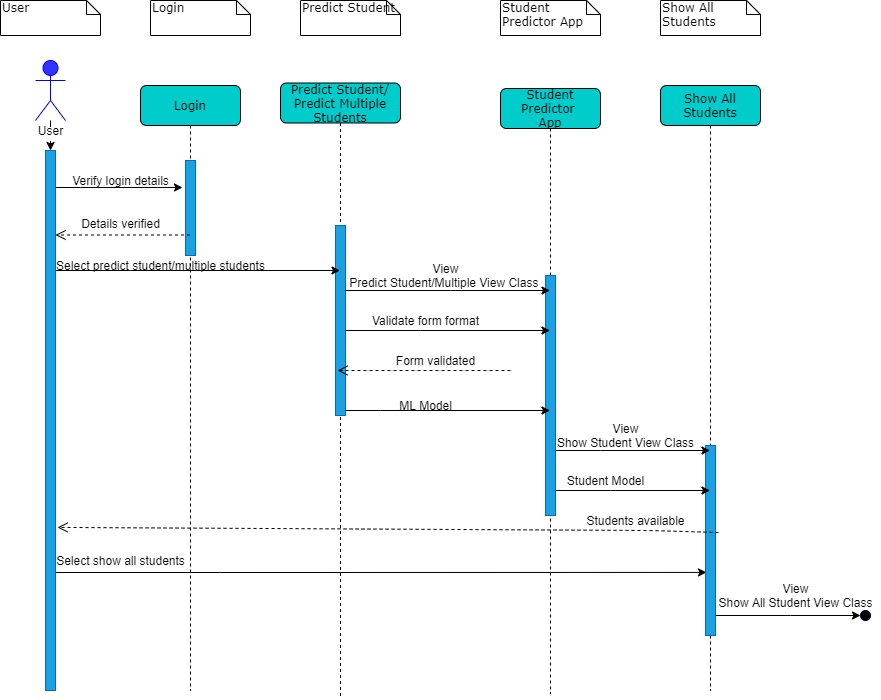

The diagram above was exported from draw.io. Its source (the exported page's mxGraphModel, read from the mxfile embedded in the PNG):
<mxGraphModel dx="868" dy="401" grid="1" gridSize="10" guides="1" tooltips="1" connect="1" arrows="1" fold="1" page="1" pageScale="1" pageWidth="1100" pageHeight="850" background="#ffffff" math="0" shadow="0">
  <root>
    <mxCell id="0" />
    <mxCell id="1" parent="0" />
    <mxCell id="7baba1c4bc27f4b0-2" value="Predict Student/&lt;br&gt;Predict Multiple&lt;br&gt;Students" style="shape=umlLifeline;perimeter=lifelinePerimeter;whiteSpace=wrap;html=1;container=1;collapsible=0;recursiveResize=0;outlineConnect=0;rounded=1;shadow=0;comic=0;labelBackgroundColor=none;strokeWidth=1;fontFamily=Verdana;fontSize=12;align=center;fillColor=#00CCCC;" parent="1" vertex="1">
      <mxGeometry x="380" y="112.5" width="120" height="616" as="geometry" />
    </mxCell>
    <mxCell id="D2Kx4Gcv8u_yoEE0UszZ-19" value="" style="html=1;points=[];perimeter=orthogonalPerimeter;fillColor=#1ba1e2;strokeColor=#006EAF;fontColor=#ffffff;" parent="7baba1c4bc27f4b0-2" vertex="1">
      <mxGeometry x="55" y="142.5" width="10" height="190" as="geometry" />
    </mxCell>
    <mxCell id="7baba1c4bc27f4b0-40" value="User" style="shape=note;whiteSpace=wrap;html=1;size=14;verticalAlign=top;align=left;spacingTop=-6;rounded=0;shadow=0;comic=0;labelBackgroundColor=none;strokeWidth=1;fontFamily=Verdana;fontSize=12" parent="1" vertex="1">
      <mxGeometry x="100" y="30" width="100" height="35" as="geometry" />
    </mxCell>
    <mxCell id="7baba1c4bc27f4b0-41" value="Predict Student" style="shape=note;whiteSpace=wrap;html=1;size=14;verticalAlign=top;align=left;spacingTop=-6;rounded=0;shadow=0;comic=0;labelBackgroundColor=none;strokeWidth=1;fontFamily=Verdana;fontSize=12" parent="1" vertex="1">
      <mxGeometry x="400" y="30" width="100" height="35" as="geometry" />
    </mxCell>
    <mxCell id="7baba1c4bc27f4b0-42" value="Student&lt;br&gt;Predictor App" style="shape=note;whiteSpace=wrap;html=1;size=14;verticalAlign=top;align=left;spacingTop=-6;rounded=0;shadow=0;comic=0;labelBackgroundColor=none;strokeWidth=1;fontFamily=Verdana;fontSize=12" parent="1" vertex="1">
      <mxGeometry x="600" y="30" width="100" height="35" as="geometry" />
    </mxCell>
    <mxCell id="D2Kx4Gcv8u_yoEE0UszZ-62" value="" style="edgeStyle=orthogonalEdgeStyle;rounded=0;orthogonalLoop=1;jettySize=auto;html=1;" parent="1" source="D2Kx4Gcv8u_yoEE0UszZ-1" target="D2Kx4Gcv8u_yoEE0UszZ-2" edge="1">
      <mxGeometry relative="1" as="geometry" />
    </mxCell>
    <mxCell id="D2Kx4Gcv8u_yoEE0UszZ-1" value="Student" style="shape=umlActor;verticalLabelPosition=bottom;labelBackgroundColor=#ffffff;verticalAlign=top;html=1;direction=east;fillColor=#3333FF;strokeColor=#0000FF;fontColor=#ffffff;" parent="1" vertex="1">
      <mxGeometry x="135" y="90" width="30" height="60" as="geometry" />
    </mxCell>
    <mxCell id="113OomiaAkCtCafSSqZg-57" style="edgeStyle=orthogonalEdgeStyle;rounded=0;orthogonalLoop=1;jettySize=auto;html=1;" parent="1" source="D2Kx4Gcv8u_yoEE0UszZ-2" target="7baba1c4bc27f4b0-2" edge="1">
      <mxGeometry relative="1" as="geometry">
        <Array as="points">
          <mxPoint x="230" y="300" />
          <mxPoint x="230" y="300" />
        </Array>
      </mxGeometry>
    </mxCell>
    <mxCell id="113OomiaAkCtCafSSqZg-82" style="edgeStyle=orthogonalEdgeStyle;rounded=0;orthogonalLoop=1;jettySize=auto;html=1;" parent="1" source="D2Kx4Gcv8u_yoEE0UszZ-2" edge="1">
      <mxGeometry relative="1" as="geometry">
        <mxPoint x="282" y="217" as="targetPoint" />
        <Array as="points">
          <mxPoint x="180" y="217" />
          <mxPoint x="180" y="217" />
        </Array>
      </mxGeometry>
    </mxCell>
    <mxCell id="S0MV9LWT0Rr9yK0nXjFn-10" style="edgeStyle=orthogonalEdgeStyle;rounded=0;orthogonalLoop=1;jettySize=auto;html=1;entryX=0.1;entryY=0.668;entryDx=0;entryDy=0;entryPerimeter=0;" edge="1" parent="1" source="D2Kx4Gcv8u_yoEE0UszZ-2" target="D2Kx4Gcv8u_yoEE0UszZ-37">
      <mxGeometry relative="1" as="geometry">
        <Array as="points">
          <mxPoint x="320" y="602" />
          <mxPoint x="320" y="602" />
        </Array>
      </mxGeometry>
    </mxCell>
    <mxCell id="D2Kx4Gcv8u_yoEE0UszZ-2" value="" style="html=1;points=[];perimeter=orthogonalPerimeter;fillColor=#1ba1e2;strokeColor=#006EAF;fontColor=#ffffff;" parent="1" vertex="1">
      <mxGeometry x="145" y="180" width="10" height="540" as="geometry" />
    </mxCell>
    <mxCell id="D2Kx4Gcv8u_yoEE0UszZ-12" value="Verify login details" style="text;html=1;align=center;verticalAlign=middle;resizable=0;points=[];autosize=1;" parent="1" vertex="1">
      <mxGeometry x="165" y="200" width="110" height="20" as="geometry" />
    </mxCell>
    <mxCell id="D2Kx4Gcv8u_yoEE0UszZ-14" value="View&lt;br&gt;Predict Student/Multiple View Class&amp;nbsp;" style="text;html=1;align=center;verticalAlign=middle;resizable=0;points=[];autosize=1;" parent="1" vertex="1">
      <mxGeometry x="440" y="290" width="210" height="30" as="geometry" />
    </mxCell>
    <mxCell id="D2Kx4Gcv8u_yoEE0UszZ-29" value="Student Predictor&amp;nbsp;&lt;br&gt;App" style="shape=umlLifeline;perimeter=lifelinePerimeter;whiteSpace=wrap;html=1;container=1;collapsible=0;recursiveResize=0;outlineConnect=0;rounded=1;shadow=0;comic=0;labelBackgroundColor=none;strokeWidth=1;fontFamily=Verdana;fontSize=12;align=center;fillColor=#00CCCC;" parent="1" vertex="1">
      <mxGeometry x="600" y="118" width="100" height="605" as="geometry" />
    </mxCell>
    <mxCell id="D2Kx4Gcv8u_yoEE0UszZ-30" value="" style="html=1;points=[];perimeter=orthogonalPerimeter;fillColor=#1ba1e2;strokeColor=#006EAF;fontColor=#ffffff;" parent="D2Kx4Gcv8u_yoEE0UszZ-29" vertex="1">
      <mxGeometry x="45" y="187" width="10" height="240" as="geometry" />
    </mxCell>
    <mxCell id="D2Kx4Gcv8u_yoEE0UszZ-35" value="Show All Students" style="shape=note;whiteSpace=wrap;html=1;size=14;verticalAlign=top;align=left;spacingTop=-6;rounded=0;shadow=0;comic=0;labelBackgroundColor=none;strokeWidth=1;fontFamily=Verdana;fontSize=12" parent="1" vertex="1">
      <mxGeometry x="760" y="30" width="100" height="35" as="geometry" />
    </mxCell>
    <mxCell id="D2Kx4Gcv8u_yoEE0UszZ-36" value="Show All Students" style="shape=umlLifeline;perimeter=lifelinePerimeter;whiteSpace=wrap;html=1;container=1;collapsible=0;recursiveResize=0;outlineConnect=0;rounded=1;shadow=0;comic=0;labelBackgroundColor=none;strokeWidth=1;fontFamily=Verdana;fontSize=12;align=center;fillColor=#00CCCC;" parent="1" vertex="1">
      <mxGeometry x="760" y="115" width="100" height="605" as="geometry" />
    </mxCell>
    <mxCell id="D2Kx4Gcv8u_yoEE0UszZ-37" value="" style="html=1;points=[];perimeter=orthogonalPerimeter;fillColor=#1ba1e2;strokeColor=#006EAF;fontColor=#ffffff;" parent="D2Kx4Gcv8u_yoEE0UszZ-36" vertex="1">
      <mxGeometry x="45" y="360" width="10" height="190" as="geometry" />
    </mxCell>
    <mxCell id="D2Kx4Gcv8u_yoEE0UszZ-42" value="View&lt;br&gt;Show Student View Class" style="text;html=1;align=center;verticalAlign=middle;resizable=0;points=[];autosize=1;" parent="1" vertex="1">
      <mxGeometry x="650" y="450" width="150" height="30" as="geometry" />
    </mxCell>
    <mxCell id="D2Kx4Gcv8u_yoEE0UszZ-43" value="Student Model" style="text;html=1;align=center;verticalAlign=middle;resizable=0;points=[];autosize=1;" parent="1" vertex="1">
      <mxGeometry x="660" y="500" width="90" height="20" as="geometry" />
    </mxCell>
    <mxCell id="D2Kx4Gcv8u_yoEE0UszZ-44" style="edgeStyle=orthogonalEdgeStyle;rounded=0;orthogonalLoop=1;jettySize=auto;html=1;" parent="1" source="D2Kx4Gcv8u_yoEE0UszZ-30" target="D2Kx4Gcv8u_yoEE0UszZ-36" edge="1">
      <mxGeometry relative="1" as="geometry">
        <Array as="points">
          <mxPoint x="700" y="480" />
          <mxPoint x="700" y="480" />
        </Array>
      </mxGeometry>
    </mxCell>
    <mxCell id="D2Kx4Gcv8u_yoEE0UszZ-46" style="edgeStyle=orthogonalEdgeStyle;rounded=0;orthogonalLoop=1;jettySize=auto;html=1;" parent="1" source="D2Kx4Gcv8u_yoEE0UszZ-30" target="D2Kx4Gcv8u_yoEE0UszZ-36" edge="1">
      <mxGeometry relative="1" as="geometry">
        <Array as="points">
          <mxPoint x="710" y="520" />
          <mxPoint x="710" y="520" />
        </Array>
      </mxGeometry>
    </mxCell>
    <mxCell id="D2Kx4Gcv8u_yoEE0UszZ-53" style="edgeStyle=orthogonalEdgeStyle;rounded=0;orthogonalLoop=1;jettySize=auto;html=1;" parent="1" source="D2Kx4Gcv8u_yoEE0UszZ-19" target="D2Kx4Gcv8u_yoEE0UszZ-29" edge="1">
      <mxGeometry relative="1" as="geometry">
        <Array as="points">
          <mxPoint x="520" y="360" />
          <mxPoint x="520" y="360" />
        </Array>
      </mxGeometry>
    </mxCell>
    <mxCell id="D2Kx4Gcv8u_yoEE0UszZ-57" value="View&lt;br&gt;Show All Student View Class" style="text;html=1;align=center;verticalAlign=middle;resizable=0;points=[];autosize=1;" parent="1" vertex="1">
      <mxGeometry x="810" y="610" width="170" height="30" as="geometry" />
    </mxCell>
    <mxCell id="D2Kx4Gcv8u_yoEE0UszZ-60" value="User" style="text;html=1;align=center;verticalAlign=middle;resizable=0;points=[];autosize=1;" parent="1" vertex="1">
      <mxGeometry x="130" y="150" width="40" height="20" as="geometry" />
    </mxCell>
    <mxCell id="D2Kx4Gcv8u_yoEE0UszZ-63" value="" style="ellipse;whiteSpace=wrap;html=1;aspect=fixed;strokeColor=#000033;fillColor=#000000;" parent="1" vertex="1">
      <mxGeometry x="315" y="560" as="geometry" />
    </mxCell>
    <mxCell id="113OomiaAkCtCafSSqZg-18" value="" style="edgeStyle=orthogonalEdgeStyle;rounded=0;orthogonalLoop=1;jettySize=auto;html=1;" parent="1" source="D2Kx4Gcv8u_yoEE0UszZ-37" target="113OomiaAkCtCafSSqZg-19" edge="1">
      <mxGeometry relative="1" as="geometry">
        <mxPoint x="730" y="535" as="sourcePoint" />
        <Array as="points">
          <mxPoint x="890" y="645" />
          <mxPoint x="890" y="645" />
        </Array>
      </mxGeometry>
    </mxCell>
    <mxCell id="113OomiaAkCtCafSSqZg-19" value="" style="ellipse;whiteSpace=wrap;html=1;aspect=fixed;strokeColor=#000033;fillColor=#000000;" parent="1" vertex="1">
      <mxGeometry x="960" y="640" width="10" height="10" as="geometry" />
    </mxCell>
    <mxCell id="113OomiaAkCtCafSSqZg-27" value="Login" style="shape=note;whiteSpace=wrap;html=1;size=14;verticalAlign=top;align=left;spacingTop=-6;rounded=0;shadow=0;comic=0;labelBackgroundColor=none;strokeWidth=1;fontFamily=Verdana;fontSize=12" parent="1" vertex="1">
      <mxGeometry x="250" y="30" width="100" height="35" as="geometry" />
    </mxCell>
    <mxCell id="113OomiaAkCtCafSSqZg-28" value="Login" style="shape=umlLifeline;perimeter=lifelinePerimeter;whiteSpace=wrap;html=1;container=1;collapsible=0;recursiveResize=0;outlineConnect=0;rounded=1;shadow=0;comic=0;labelBackgroundColor=none;strokeWidth=1;fontFamily=Verdana;fontSize=12;align=center;fillColor=#00CCCC;" parent="1" vertex="1">
      <mxGeometry x="240" y="115" width="100" height="605" as="geometry" />
    </mxCell>
    <mxCell id="113OomiaAkCtCafSSqZg-29" value="" style="html=1;points=[];perimeter=orthogonalPerimeter;fillColor=#1ba1e2;strokeColor=#006EAF;fontColor=#ffffff;" parent="113OomiaAkCtCafSSqZg-28" vertex="1">
      <mxGeometry x="45" y="75" width="10" height="95" as="geometry" />
    </mxCell>
    <mxCell id="113OomiaAkCtCafSSqZg-46" value="" style="html=1;verticalAlign=bottom;endArrow=open;dashed=1;endSize=8;" parent="1" source="113OomiaAkCtCafSSqZg-28" edge="1">
      <mxGeometry relative="1" as="geometry">
        <mxPoint x="235" y="264.5" as="sourcePoint" />
        <mxPoint x="155" y="264.5" as="targetPoint" />
      </mxGeometry>
    </mxCell>
    <mxCell id="113OomiaAkCtCafSSqZg-47" value="Details verified" style="text;html=1;align=center;verticalAlign=middle;resizable=0;points=[];autosize=1;" parent="1" vertex="1">
      <mxGeometry x="175" y="243" width="90" height="20" as="geometry" />
    </mxCell>
    <mxCell id="113OomiaAkCtCafSSqZg-51" style="edgeStyle=orthogonalEdgeStyle;rounded=0;orthogonalLoop=1;jettySize=auto;html=1;" parent="1" source="D2Kx4Gcv8u_yoEE0UszZ-19" target="D2Kx4Gcv8u_yoEE0UszZ-29" edge="1">
      <mxGeometry relative="1" as="geometry">
        <Array as="points">
          <mxPoint x="550" y="320" />
          <mxPoint x="550" y="320" />
        </Array>
      </mxGeometry>
    </mxCell>
    <mxCell id="113OomiaAkCtCafSSqZg-58" value="&lt;br&gt;Select predict student/multiple students" style="text;html=1;align=center;verticalAlign=middle;resizable=0;points=[];autosize=1;" parent="1" vertex="1">
      <mxGeometry x="150" y="272.5" width="220" height="30" as="geometry" />
    </mxCell>
    <mxCell id="113OomiaAkCtCafSSqZg-61" value="Form validated" style="text;html=1;align=center;verticalAlign=middle;resizable=0;points=[];autosize=1;" parent="1" vertex="1">
      <mxGeometry x="490" y="380" width="90" height="20" as="geometry" />
    </mxCell>
    <mxCell id="113OomiaAkCtCafSSqZg-64" value="" style="html=1;verticalAlign=bottom;endArrow=open;dashed=1;endSize=8;" parent="1" edge="1">
      <mxGeometry y="-40" relative="1" as="geometry">
        <mxPoint x="610" y="400" as="sourcePoint" />
        <mxPoint x="437" y="400" as="targetPoint" />
        <mxPoint as="offset" />
      </mxGeometry>
    </mxCell>
    <mxCell id="113OomiaAkCtCafSSqZg-69" value="ML Model" style="text;html=1;align=center;verticalAlign=middle;resizable=0;points=[];autosize=1;" parent="1" vertex="1">
      <mxGeometry x="490" y="425" width="70" height="20" as="geometry" />
    </mxCell>
    <mxCell id="113OomiaAkCtCafSSqZg-70" value="Validate form format" style="text;html=1;align=center;verticalAlign=middle;resizable=0;points=[];autosize=1;" parent="1" vertex="1">
      <mxGeometry x="465" y="340" width="120" height="20" as="geometry" />
    </mxCell>
    <mxCell id="113OomiaAkCtCafSSqZg-80" style="edgeStyle=orthogonalEdgeStyle;rounded=0;orthogonalLoop=1;jettySize=auto;html=1;" parent="1" source="D2Kx4Gcv8u_yoEE0UszZ-19" target="D2Kx4Gcv8u_yoEE0UszZ-29" edge="1">
      <mxGeometry relative="1" as="geometry">
        <Array as="points">
          <mxPoint x="480" y="440" />
          <mxPoint x="480" y="440" />
        </Array>
      </mxGeometry>
    </mxCell>
    <mxCell id="S0MV9LWT0Rr9yK0nXjFn-3" value="" style="html=1;verticalAlign=bottom;endArrow=open;dashed=1;endSize=8;entryX=1.2;entryY=0.698;entryDx=0;entryDy=0;entryPerimeter=0;exitX=1.3;exitY=0.458;exitDx=0;exitDy=0;exitPerimeter=0;" edge="1" parent="1" source="D2Kx4Gcv8u_yoEE0UszZ-37" target="D2Kx4Gcv8u_yoEE0UszZ-2">
      <mxGeometry x="-0.25" y="-50" relative="1" as="geometry">
        <mxPoint x="790" y="560" as="sourcePoint" />
        <mxPoint x="710" y="560" as="targetPoint" />
        <Array as="points">
          <mxPoint x="750" y="560" />
        </Array>
        <mxPoint as="offset" />
      </mxGeometry>
    </mxCell>
    <mxCell id="S0MV9LWT0Rr9yK0nXjFn-8" value="Students available" style="text;html=1;align=center;verticalAlign=middle;resizable=0;points=[];autosize=1;" vertex="1" parent="1">
      <mxGeometry x="680" y="540" width="110" height="20" as="geometry" />
    </mxCell>
    <mxCell id="S0MV9LWT0Rr9yK0nXjFn-11" value="Select show all students" style="text;html=1;align=center;verticalAlign=middle;resizable=0;points=[];autosize=1;" vertex="1" parent="1">
      <mxGeometry x="150" y="580" width="140" height="20" as="geometry" />
    </mxCell>
    <mxCell id="S0MV9LWT0Rr9yK0nXjFn-17" style="edgeStyle=orthogonalEdgeStyle;rounded=0;orthogonalLoop=1;jettySize=auto;html=1;exitX=0.5;exitY=1;exitDx=0;exitDy=0;exitPerimeter=0;" edge="1" parent="1" source="D2Kx4Gcv8u_yoEE0UszZ-35" target="D2Kx4Gcv8u_yoEE0UszZ-35">
      <mxGeometry relative="1" as="geometry" />
    </mxCell>
  </root>
</mxGraphModel>